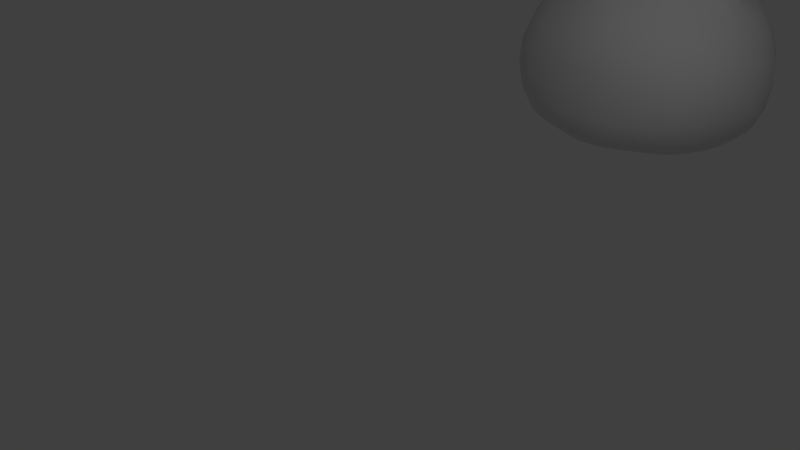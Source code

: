 # Source: tip.blend  (saved by Blender 2.70.0; exported with 4.5.12 LTS)
import bpy
from mathutils import Matrix  # noqa: F401  (used for matrix-valued properties, if any)

bpy.ops.wm.read_factory_settings(use_empty=True)
scene = bpy.context.scene
scene.name = 'Scene'

# ---- collections
col_collection_1 = bpy.data.collections.new('Collection 1'); scene.collection.children.link(col_collection_1)

# ---- materials (node trees are filled in below, after node groups)
mat_material = bpy.data.materials.new('Material')
mat_material.alpha_threshold = 0.0
mat_material.use_transparent_shadow = False
mat_material.roughness = 0.5
mat_material.line_color = (0.0, 0.0, 0.0, 1.0)

# ---- material node trees

# ---- world
world_world = bpy.data.worlds.new('World'); scene.world = world_world
world_world.color = (0.05088, 0.05088, 0.05088)
world_world.use_sun_shadow = False
world_world.sun_shadow_jitter_overblur = 0.0
world_world.cycles.sampling_method = 'MANUAL'
world_world.cycles.sample_map_resolution = 256

# ---- cameras
cam_camera = bpy.data.cameras.new('Camera')
cam_camera.clip_end = 100.0
cam_camera.lens = 35.0
cam_camera.sensor_width = 32.0
cam_camera.sensor_height = 18.0
cam_camera.ortho_scale = 7.314
cam_camera.dof.focus_distance = 0.0
cam_camera.dof.aperture_fstop = 128.0

# ---- lights
light_lamp = bpy.data.lights.new('Lamp', 'POINT')
light_lamp.transmission_factor = 0.0
light_lamp.cutoff_distance = 30.0
light_lamp.energy = 100.0
light_lamp.shadow_buffer_clip_start = 1.001
light_lamp.shadow_soft_size = 0.1
light_lamp.shadow_maximum_resolution = 0.006
light_lamp.use_absolute_resolution = True
light_lamp.cycles.use_multiple_importance_sampling = False

# ---- meshes
me_sphere = bpy.data.meshes.new('Sphere')
me_sphere.from_pydata([(0.0, 3.96, 1.935), (0.0, 4.14, 1.891), (0.0, 4.292, 1.815), (0.0, 4.438, 1.704), (0.0, 4.575, 1.558), (0.0, 4.702, 1.368), (0.0, 4.808, 1.147), (0.0, 4.848, 0.9144), (0.0, 4.827, 0.683), (0.0, 4.763, 0.4795), (0.0, 4.66, 0.3201), (0.0, 4.521, 0.1891), (0.0, 4.352, 0.09032), (0.004478, 4.163, 0.0401), (0.0, 3.96, 0.01624), (0.04115, 3.956, 1.935), (0.07694, 4.135, 1.891), (0.1097, 4.287, 1.815), (0.1407, 4.436, 1.704), (0.172, 4.579, 1.558), (0.2002, 4.707, 1.37), (0.2191, 4.809, 1.152), (0.2236, 4.843, 0.9178), (0.213, 4.82, 0.6821), (0.1921, 4.753, 0.4764), (0.1638, 4.647, 0.3182), (0.1279, 4.51, 0.1848), (0.1079, 4.345, 0.08349), (0.08521, 4.157, 0.03423), (0.04611, 3.956, 0.01527), (0.07774, 3.944, 1.934), (0.1487, 4.117, 1.891), (0.2141, 4.268, 1.814), (0.2781, 4.42, 1.702), (0.338, 4.566, 1.557), (0.389, 4.688, 1.375), (0.4236, 4.774, 1.165), (0.4334, 4.799, 0.9359), (0.416, 4.779, 0.6803), (0.3792, 4.721, 0.4532), (0.3353, 4.614, 0.3078), (0.2791, 4.477, 0.1855), (0.228, 4.317, 0.08156), (0.1687, 4.136, 0.03086), (0.08857, 3.944, 0.01392), (0.1115, 3.925, 1.934), (0.2149, 4.086, 1.89), (0.311, 4.231, 1.813), (0.4045, 4.377, 1.701), (0.4907, 4.515, 1.556), (0.5629, 4.622, 1.382), (0.6117, 4.69, 1.182), (0.6259, 4.714, 0.9545), (0.6093, 4.704, 0.701), (0.5914, 4.639, 0.4596), (0.5391, 4.554, 0.3029), (0.4509, 4.432, 0.1823), (0.3551, 4.267, 0.08395), (0.2519, 4.099, 0.03081), (0.1293, 3.925, 0.01247), (0.141, 3.899, 1.934), (0.2729, 4.04, 1.89), (0.3958, 4.171, 1.812), (0.518, 4.3, 1.703), (0.6313, 4.413, 1.563), (0.7242, 4.502, 1.395), (0.7849, 4.563, 1.207), (0.8115, 4.586, 0.9855), (0.8104, 4.584, 0.7213), (0.7837, 4.531, 0.4831), (0.726, 4.467, 0.3167), (0.6249, 4.37, 0.1844), (0.4835, 4.204, 0.0833), (0.3317, 4.046, 0.034), (0.1666, 3.899, 0.011), (0.1653, 3.867, 1.934), (0.3205, 3.979, 1.89), (0.4677, 4.084, 1.814), (0.6162, 4.185, 1.712), (0.7525, 4.274, 1.579), (0.862, 4.345, 1.416), (0.937, 4.394, 1.23), (0.9889, 4.411, 1.008), (1.003, 4.415, 0.745), (0.9789, 4.362, 0.5021), (0.9076, 4.327, 0.3259), (0.7819, 4.263, 0.196), (0.6017, 4.117, 0.08745), (0.4027, 3.982, 0.03233), (0.1986, 3.867, 0.00974), (0.1833, 3.83, 1.934), (0.3558, 3.908, 1.89), (0.5234, 3.979, 1.818), (0.6916, 4.049, 1.722), (0.845, 4.111, 1.596), (0.9663, 4.159, 1.439), (1.064, 4.192, 1.253), (1.133, 4.201, 1.03), (1.154, 4.191, 0.7703), (1.129, 4.19, 0.5359), (1.049, 4.161, 0.3385), (0.9042, 4.1, 0.2065), (0.6976, 4.003, 0.1007), (0.4608, 3.91, 0.03531), (0.2231, 3.83, 0.008695), (0.1944, 3.791, 1.934), (0.3777, 3.83, 1.89), (0.5593, 3.867, 1.821), (0.7242, 3.918, 1.752), (0.9023, 3.933, 1.61), (1.033, 3.958, 1.458), (1.148, 3.974, 1.272), (1.227, 3.978, 1.047), (1.253, 3.969, 0.7979), (1.227, 3.954, 0.5567), (1.142, 3.941, 0.3592), (0.9829, 3.917, 0.2141), (0.7591, 3.874, 0.1104), (0.4987, 3.83, 0.03893), (0.2385, 3.791, 0.007676), (0.1982, 3.75, 1.934), (0.3852, 3.75, 1.89), (0.5717, 3.75, 1.823), (0.7374, 3.805, 1.756), (0.9486, 3.807, 1.583), (1.053, 3.753, 1.466), (1.176, 3.753, 1.279), (1.261, 3.751, 1.051), (1.292, 3.747, 0.8029), (1.269, 3.745, 0.566), (1.182, 3.746, 0.366), (1.012, 3.747, 0.2135), (0.7794, 3.745, 0.1032), (0.5122, 3.747, 0.03639), (0.2437, 3.75, 0.007187), (0.1944, 3.709, 1.934), (0.3777, 3.67, 1.89), (0.5593, 3.633, 1.821), (0.5783, 3.629, 1.795), (0.998, 3.553, 1.531), (1.029, 3.549, 1.459), (1.154, 3.529, 1.273), (1.245, 3.516, 1.047), (1.28, 3.517, 0.8032), (1.253, 3.532, 0.5682), (1.16, 3.557, 0.3673), (0.9914, 3.585, 0.2051), (0.7618, 3.619, 0.09029), (0.4997, 3.663, 0.02936), (0.2385, 3.709, 0.006824), (0.1833, 3.67, 1.934), (0.3558, 3.592, 1.89), (0.5231, 3.521, 1.819), (0.6625, 3.421, 1.766), (0.8463, 3.445, 1.604), (0.9761, 3.388, 1.453), (1.084, 3.309, 1.267), (1.178, 3.281, 1.043), (1.216, 3.283, 0.7933), (1.184, 3.311, 0.5726), (1.092, 3.347, 0.3549), (0.9239, 3.416, 0.189), (0.7068, 3.495, 0.07794), (0.4638, 3.582, 0.02468), (0.2231, 3.669, 0.007018), (0.1653, 3.633, 1.934), (0.3205, 3.521, 1.89), (0.4666, 3.42, 1.817), (0.6183, 3.367, 1.745), (0.7661, 3.328, 1.609), (0.8791, 3.229, 1.447), (0.9691, 3.125, 1.262), (1.059, 3.074, 1.026), (1.097, 3.075, 0.7737), (1.069, 3.094, 0.5524), (0.9826, 3.135, 0.3351), (0.8163, 3.249, 0.1758), (0.6187, 3.383, 0.07196), (0.4078, 3.51, 0.02469), (0.1987, 3.633, 0.008114), (0.141, 3.601, 1.934), (0.2729, 3.459, 1.89), (0.3948, 3.335, 1.815), (0.5071, 3.231, 1.718), (0.6208, 3.136, 1.589), (0.73, 3.05, 1.432), (0.8207, 2.966, 1.252), (0.8898, 2.905, 1.006), (0.9224, 2.886, 0.7452), (0.8887, 2.908, 0.5298), (0.8017, 2.966, 0.3227), (0.6644, 3.107, 0.1732), (0.5053, 3.292, 0.07603), (0.3359, 3.45, 0.02731), (0.1667, 3.602, 0.009652), (0.1115, 3.575, 1.934), (0.215, 3.409, 1.889), (0.311, 3.266, 1.812), (0.3954, 3.146, 1.71), (0.4811, 3.038, 1.575), (0.5672, 2.942, 1.42), (0.6342, 2.837, 1.238), (0.6809, 2.772, 0.9977), (0.6838, 2.75, 0.7382), (0.6607, 2.773, 0.5111), (0.5977, 2.84, 0.3149), (0.4913, 3.006, 0.1711), (0.3749, 3.227, 0.08034), (0.2536, 3.403, 0.03051), (0.1291, 3.576, 0.01091), (0.0, 3.75, -0.0009483), (0.07774, 3.556, 1.934), (0.1489, 3.371, 1.889), (0.2152, 3.215, 1.81), (0.273, 3.082, 1.702), (0.329, 2.959, 1.566), (0.3877, 2.854, 1.408), (0.4278, 2.746, 1.224), (0.4551, 2.68, 0.9899), (0.4554, 2.674, 0.7304), (0.432, 2.694, 0.5101), (0.3928, 2.758, 0.3037), (0.3114, 2.931, 0.1694), (0.2402, 3.166, 0.08217), (0.1672, 3.369, 0.03435), (0.08783, 3.558, 0.01187), (0.04115, 3.544, 1.934), (0.07712, 3.348, 1.889), (0.1109, 3.182, 1.81), (0.1403, 3.04, 1.699), (0.1654, 2.907, 1.559), (0.1948, 2.787, 1.4), (0.2163, 2.682, 1.213), (0.2313, 2.622, 0.9812), (0.2311, 2.626, 0.7199), (0.2211, 2.647, 0.5103), (0.1896, 2.719, 0.2945), (0.1446, 2.886, 0.1631), (0.1126, 3.117, 0.08292), (0.08144, 3.347, 0.03771), (0.04504, 3.546, 0.01239), (0.0, 3.54, 1.934), (0.0, 3.34, 1.889), (0.0, 3.172, 1.81), (0.0, 3.027, 1.699), (0.0, 2.892, 1.558), (0.0, 2.767, 1.394), (0.0, 2.662, 1.208), (0.0, 2.611, 0.9689), (0.0, 2.618, 0.7308), (0.0, 2.634, 0.527), (0.0, 2.705, 0.302), (0.0, 2.871, 0.162), (0.0, 3.1, 0.0866), (0.0, 3.339, 0.04061), (0.0, 3.542, 0.01295), (0.0, 3.75, 1.949), (0.801, 3.719, 1.813), (0.9334, 3.72, 1.707), (0.706, 3.617, 1.85), (0.9947, 3.572, 1.674), (0.7349, 3.474, 1.819), (0.8703, 3.55, 1.739), (0.8745, 3.655, 1.88), (0.9364, 3.655, 1.829), (0.8344, 3.603, 1.891), (0.9509, 3.581, 1.814), (0.847, 3.541, 1.878), (0.9022, 3.565, 1.843), (0.9094, 3.592, 1.885)], [], [(7, 6, 21, 22), (5, 4, 19, 20), (3, 2, 17, 18), (14, 13, 28, 29), (1, 0, 15, 16), (12, 11, 26, 27), (10, 9, 24, 25), (8, 7, 22, 23), (6, 5, 20, 21), (4, 3, 18, 19), (2, 1, 16, 17), (13, 12, 27, 28), (11, 10, 25, 26), (9, 8, 23, 24), (22, 21, 36, 37), (20, 19, 34, 35), (18, 17, 32, 33), (29, 28, 43, 44), (16, 15, 30, 31), (27, 26, 41, 42), (25, 24, 39, 40), (23, 22, 37, 38), (21, 20, 35, 36), (19, 18, 33, 34), (17, 16, 31, 32), (28, 27, 42, 43), (26, 25, 40, 41), (24, 23, 38, 39), (37, 36, 51, 52), (35, 34, 49, 50), (33, 32, 47, 48), (44, 43, 58, 59), (31, 30, 45, 46), (42, 41, 56, 57), (40, 39, 54, 55), (38, 37, 52, 53), (36, 35, 50, 51), (34, 33, 48, 49), (32, 31, 46, 47), (43, 42, 57, 58), (41, 40, 55, 56), (39, 38, 53, 54), (52, 51, 66, 67), (50, 49, 64, 65), (48, 47, 62, 63), (59, 58, 73, 74), (46, 45, 60, 61), (57, 56, 71, 72), (55, 54, 69, 70), (53, 52, 67, 68), (51, 50, 65, 66), (49, 48, 63, 64), (47, 46, 61, 62), (58, 57, 72, 73), (56, 55, 70, 71), (54, 53, 68, 69), (67, 66, 81, 82), (65, 64, 79, 80), (63, 62, 77, 78), (74, 73, 88, 89), (61, 60, 75, 76), (72, 71, 86, 87), (70, 69, 84, 85), (68, 67, 82, 83), (66, 65, 80, 81), (64, 63, 78, 79), (62, 61, 76, 77), (73, 72, 87, 88), (71, 70, 85, 86), (69, 68, 83, 84), (82, 81, 96, 97), (80, 79, 94, 95), (78, 77, 92, 93), (89, 88, 103, 104), (76, 75, 90, 91), (87, 86, 101, 102), (85, 84, 99, 100), (83, 82, 97, 98), (81, 80, 95, 96), (79, 78, 93, 94), (77, 76, 91, 92), (88, 87, 102, 103), (86, 85, 100, 101), (84, 83, 98, 99), (97, 96, 111, 112), (95, 94, 109, 110), (93, 92, 107, 108), (104, 103, 118, 119), (91, 90, 105, 106), (102, 101, 116, 117), (100, 99, 114, 115), (98, 97, 112, 113), (96, 95, 110, 111), (94, 93, 108, 109), (92, 91, 106, 107), (103, 102, 117, 118), (101, 100, 115, 116), (99, 98, 113, 114), (112, 111, 126, 127), (110, 109, 124, 125), (108, 107, 122, 123), (119, 118, 133, 134), (106, 105, 120, 121), (117, 116, 131, 132), (115, 114, 129, 130), (113, 112, 127, 128), (111, 110, 125, 126), (109, 108, 123, 124), (107, 106, 121, 122), (118, 117, 132, 133), (116, 115, 130, 131), (114, 113, 128, 129), (127, 126, 141, 142), (125, 124, 139, 140), (123, 122, 137, 138), (134, 133, 148, 149), (121, 120, 135, 136), (132, 131, 146, 147), (130, 129, 144, 145), (128, 127, 142, 143), (126, 125, 140, 141), (122, 121, 136, 137), (133, 132, 147, 148), (131, 130, 145, 146), (129, 128, 143, 144), (142, 141, 156, 157), (140, 139, 154, 155), (138, 137, 152, 153), (149, 148, 163, 164), (136, 135, 150, 151), (147, 146, 161, 162), (145, 144, 159, 160), (143, 142, 157, 158), (141, 140, 155, 156), (137, 136, 151, 152), (148, 147, 162, 163), (146, 145, 160, 161), (144, 143, 158, 159), (157, 156, 171, 172), (155, 154, 169, 170), (153, 152, 167, 168), (164, 163, 178, 179), (151, 150, 165, 166), (162, 161, 176, 177), (160, 159, 174, 175), (158, 157, 172, 173), (156, 155, 170, 171), (154, 153, 168, 169), (152, 151, 166, 167), (163, 162, 177, 178), (161, 160, 175, 176), (159, 158, 173, 174), (172, 171, 186, 187), (170, 169, 184, 185), (168, 167, 182, 183), (179, 178, 193, 194), (166, 165, 180, 181), (177, 176, 191, 192), (175, 174, 189, 190), (173, 172, 187, 188), (171, 170, 185, 186), (169, 168, 183, 184), (167, 166, 181, 182), (178, 177, 192, 193), (176, 175, 190, 191), (174, 173, 188, 189), (187, 186, 201, 202), (185, 184, 199, 200), (183, 182, 197, 198), (194, 193, 208, 209), (181, 180, 195, 196), (192, 191, 206, 207), (190, 189, 204, 205), (188, 187, 202, 203), (186, 185, 200, 201), (184, 183, 198, 199), (182, 181, 196, 197), (193, 192, 207, 208), (191, 190, 205, 206), (189, 188, 203, 204), (202, 201, 217, 218), (200, 199, 215, 216), (198, 197, 213, 214), (209, 208, 224, 225), (196, 195, 211, 212), (207, 206, 222, 223), (205, 204, 220, 221), (203, 202, 218, 219), (201, 200, 216, 217), (199, 198, 214, 215), (197, 196, 212, 213), (208, 207, 223, 224), (206, 205, 221, 222), (204, 203, 219, 220), (218, 217, 232, 233), (216, 215, 230, 231), (214, 213, 228, 229), (225, 224, 239, 240), (212, 211, 226, 227), (223, 222, 237, 238), (221, 220, 235, 236), (219, 218, 233, 234), (217, 216, 231, 232), (215, 214, 229, 230), (213, 212, 227, 228), (224, 223, 238, 239), (222, 221, 236, 237), (220, 219, 234, 235), (233, 232, 247, 248), (231, 230, 245, 246), (229, 228, 243, 244), (240, 239, 254, 255), (227, 226, 241, 242), (238, 237, 252, 253), (236, 235, 250, 251), (234, 233, 248, 249), (232, 231, 246, 247), (230, 229, 244, 245), (228, 227, 242, 243), (239, 238, 253, 254), (237, 236, 251, 252), (235, 234, 249, 250), (210, 14, 29), (0, 256, 15), (210, 29, 44), (15, 256, 30), (210, 44, 59), (30, 256, 45), (210, 59, 74), (45, 256, 60), (210, 74, 89), (60, 256, 75), (210, 89, 104), (75, 256, 90), (210, 104, 119), (90, 256, 105), (210, 119, 134), (105, 256, 120), (210, 134, 149), (120, 256, 135), (210, 149, 164), (135, 256, 150), (210, 164, 179), (150, 256, 165), (210, 179, 194), (165, 256, 180), (210, 194, 209), (180, 256, 195), (210, 209, 225), (195, 256, 211), (210, 225, 240), (211, 256, 226), (210, 240, 255), (226, 256, 241), (138, 153, 261, 259), (154, 139, 260, 262), (153, 154, 262, 261), (123, 138, 259, 257), (139, 124, 258, 260), (124, 123, 257, 258), (259, 261, 267, 265), (262, 260, 266, 268), (261, 262, 268, 267), (257, 259, 265, 263), (260, 258, 264, 266), (258, 257, 263, 264), (265, 267, 269), (268, 266, 269), (267, 268, 269), (263, 265, 269), (266, 264, 269), (264, 263, 269)])
me_sphere.polygons.foreach_set('use_smooth', [True] * 272)
me_sphere.materials.append(mat_material)
me_sphere.use_remesh_preserve_volume = False
me_sphere.use_remesh_preserve_attributes = False
me_sphere.use_mirror_vertex_groups = False
me_sphere.update()

# ---- objects
ob_lamp = bpy.data.objects.new('Lamp', light_lamp)
ob_camera = bpy.data.objects.new('Camera', cam_camera)
ob_sphere = bpy.data.objects.new('Sphere', me_sphere)

# ---- transforms, parenting, visibility, modifiers, constraints
ob_lamp.location = (4.076, 1.005, 5.904)
ob_lamp.rotation_euler = (0.6503, 0.05522, 1.866)
ob_lamp.lock_rotations_4d = False
ob_lamp.empty_display_type = 'ARROWS'
ob_lamp.color = (0.0, 0.0, 0.0, 0.0)
ob_lamp.lineart.crease_threshold = 0.0
ob_camera.location = (7.481, -6.508, 5.344)
ob_camera.rotation_euler = (1.109, 0.01082, 0.8149)
ob_camera.lock_rotations_4d = False
ob_camera.empty_display_type = 'ARROWS'
ob_camera.color = (0.0, 0.0, 0.0, 0.0)
ob_camera.display_type = 'WIRE'
ob_camera.lineart.crease_threshold = 0.0
ob_sphere.location = (0.0, 0.0, 0.0)
ob_sphere.scale = (1.6, 1.6, 1.6)
ob_sphere.lineart.crease_threshold = 0.0
_m = ob_sphere.modifiers.new('Mirror', 'MIRROR')

# ---- collection membership
col_collection_1.objects.link(ob_lamp)
col_collection_1.objects.link(ob_camera)
col_collection_1.objects.link(ob_sphere)

# ---- scene / render settings (as saved in the file)
scene.camera = ob_camera
scene.frame_start = 1; scene.frame_end = 250; scene.frame_set(1)
scene.render.engine = 'BLENDER_EEVEE_NEXT'
scene.render.resolution_percentage = 50
scene.render.dither_intensity = 0.0
scene.cycles.use_denoising = False
scene.cycles.samples = 10
scene.cycles.sampling_pattern = 'TABULATED_SOBOL'
scene.cycles.light_sampling_threshold = 0.0
scene.cycles.use_adaptive_sampling = False
scene.cycles.use_light_tree = False
scene.cycles.blur_glossy = 0.0
scene.cycles.volume_bounces = 1
scene.cycles.pixel_filter_type = 'GAUSSIAN'
scene.cycles.sample_clamp_indirect = 0.0
scene.view_settings.view_transform = 'Standard'
bpy.context.view_layer.update()
